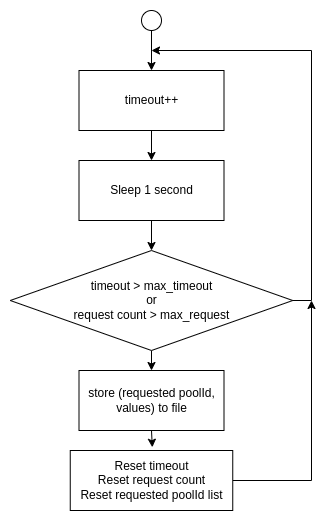

The diagram above was exported from draw.io. Its source (the exported page's mxGraphModel, read from the mxfile embedded in the PNG):
<mxGraphModel dx="1385" dy="588" grid="1" gridSize="10" guides="1" tooltips="1" connect="1" arrows="1" fold="1" page="1" pageScale="1" pageWidth="850" pageHeight="1100" math="0" shadow="0">
  <root>
    <mxCell id="0" />
    <mxCell id="1" parent="0" />
    <mxCell id="0_WLTR873jskJ9x8Yr5K-9" style="edgeStyle=orthogonalEdgeStyle;rounded=0;orthogonalLoop=1;jettySize=auto;html=1;exitX=0.5;exitY=1;exitDx=0;exitDy=0;entryX=0.5;entryY=0;entryDx=0;entryDy=0;" edge="1" parent="1" source="0_WLTR873jskJ9x8Yr5K-1" target="0_WLTR873jskJ9x8Yr5K-8">
      <mxGeometry relative="1" as="geometry" />
    </mxCell>
    <mxCell id="0_WLTR873jskJ9x8Yr5K-1" value="" style="ellipse;fillColor=#ffffff;strokeColor=#000000;" vertex="1" parent="1">
      <mxGeometry x="370" y="70" width="20" height="20" as="geometry" />
    </mxCell>
    <mxCell id="0_WLTR873jskJ9x8Yr5K-6" style="edgeStyle=orthogonalEdgeStyle;rounded=0;orthogonalLoop=1;jettySize=auto;html=1;entryX=0.5;entryY=0;entryDx=0;entryDy=0;" edge="1" parent="1" source="0_WLTR873jskJ9x8Yr5K-2" target="0_WLTR873jskJ9x8Yr5K-3">
      <mxGeometry relative="1" as="geometry" />
    </mxCell>
    <mxCell id="0_WLTR873jskJ9x8Yr5K-2" value="Sleep 1 second" style="rounded=0;whiteSpace=wrap;html=1;" vertex="1" parent="1">
      <mxGeometry x="307.5" y="220" width="145" height="60" as="geometry" />
    </mxCell>
    <mxCell id="0_WLTR873jskJ9x8Yr5K-7" style="edgeStyle=orthogonalEdgeStyle;rounded=0;orthogonalLoop=1;jettySize=auto;html=1;exitX=1;exitY=0.5;exitDx=0;exitDy=0;" edge="1" parent="1" source="0_WLTR873jskJ9x8Yr5K-3">
      <mxGeometry relative="1" as="geometry">
        <mxPoint x="380" y="110" as="targetPoint" />
        <Array as="points">
          <mxPoint x="540" y="360" />
          <mxPoint x="540" y="110" />
        </Array>
      </mxGeometry>
    </mxCell>
    <mxCell id="0_WLTR873jskJ9x8Yr5K-13" style="edgeStyle=orthogonalEdgeStyle;rounded=0;orthogonalLoop=1;jettySize=auto;html=1;exitX=0.5;exitY=1;exitDx=0;exitDy=0;entryX=0.5;entryY=0;entryDx=0;entryDy=0;" edge="1" parent="1" source="0_WLTR873jskJ9x8Yr5K-3" target="0_WLTR873jskJ9x8Yr5K-12">
      <mxGeometry relative="1" as="geometry" />
    </mxCell>
    <mxCell id="0_WLTR873jskJ9x8Yr5K-3" value="timeout &amp;gt; max_timeout&lt;br&gt;or&lt;br&gt;request count &amp;gt; max_request" style="rhombus;whiteSpace=wrap;html=1;" vertex="1" parent="1">
      <mxGeometry x="238.75" y="310" width="282.5" height="100" as="geometry" />
    </mxCell>
    <mxCell id="0_WLTR873jskJ9x8Yr5K-10" style="edgeStyle=orthogonalEdgeStyle;rounded=0;orthogonalLoop=1;jettySize=auto;html=1;exitX=0.5;exitY=1;exitDx=0;exitDy=0;entryX=0.5;entryY=0;entryDx=0;entryDy=0;" edge="1" parent="1" source="0_WLTR873jskJ9x8Yr5K-8" target="0_WLTR873jskJ9x8Yr5K-2">
      <mxGeometry relative="1" as="geometry" />
    </mxCell>
    <mxCell id="0_WLTR873jskJ9x8Yr5K-8" value="timeout++" style="rounded=0;whiteSpace=wrap;html=1;" vertex="1" parent="1">
      <mxGeometry x="307.5" y="130" width="145" height="60" as="geometry" />
    </mxCell>
    <mxCell id="0_WLTR873jskJ9x8Yr5K-16" style="edgeStyle=orthogonalEdgeStyle;rounded=0;orthogonalLoop=1;jettySize=auto;html=1;" edge="1" parent="1" source="0_WLTR873jskJ9x8Yr5K-11">
      <mxGeometry relative="1" as="geometry">
        <mxPoint x="540" y="359.9999999999999" as="targetPoint" />
        <Array as="points">
          <mxPoint x="540" y="540" />
        </Array>
      </mxGeometry>
    </mxCell>
    <mxCell id="0_WLTR873jskJ9x8Yr5K-11" value="Reset timeout&lt;br&gt;Reset request count&lt;br&gt;Reset requested poolId list" style="rounded=0;whiteSpace=wrap;html=1;" vertex="1" parent="1">
      <mxGeometry x="298.75" y="510" width="162.5" height="60" as="geometry" />
    </mxCell>
    <mxCell id="0_WLTR873jskJ9x8Yr5K-14" style="edgeStyle=orthogonalEdgeStyle;rounded=0;orthogonalLoop=1;jettySize=auto;html=1;exitX=0.5;exitY=1;exitDx=0;exitDy=0;entryX=0.505;entryY=-0.054;entryDx=0;entryDy=0;entryPerimeter=0;" edge="1" parent="1" source="0_WLTR873jskJ9x8Yr5K-12" target="0_WLTR873jskJ9x8Yr5K-11">
      <mxGeometry relative="1" as="geometry" />
    </mxCell>
    <mxCell id="0_WLTR873jskJ9x8Yr5K-12" value="store (requested poolId, values) to file" style="rounded=0;whiteSpace=wrap;html=1;" vertex="1" parent="1">
      <mxGeometry x="307.5" y="430" width="145" height="60" as="geometry" />
    </mxCell>
  </root>
</mxGraphModel>